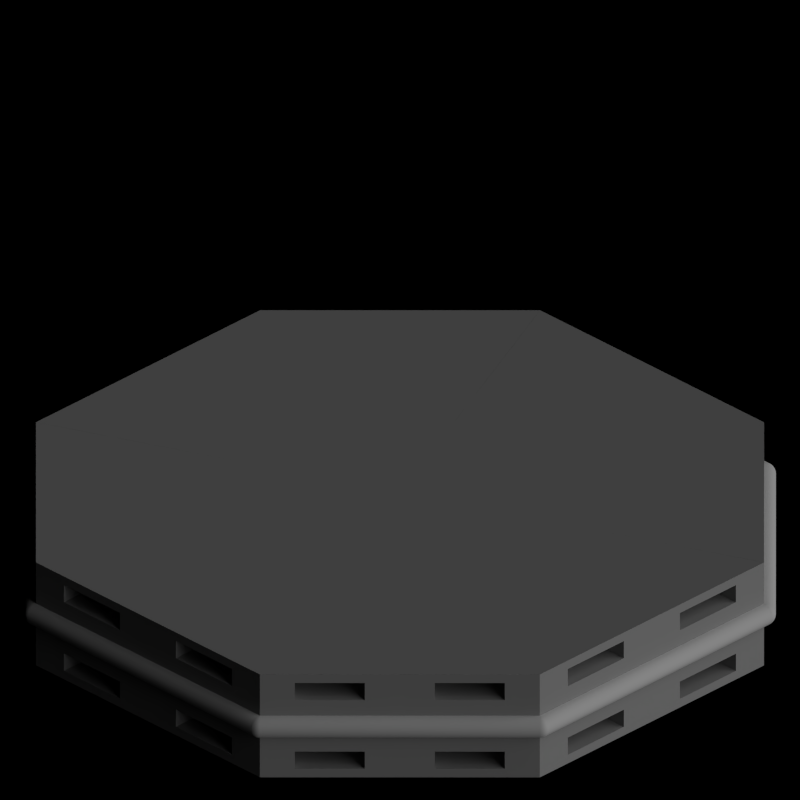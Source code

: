 # Source: large_flying_saucer.blend  (saved by Blender 2.63.0; exported with 4.5.12 LTS)
import bpy
from mathutils import Matrix  # noqa: F401  (used for matrix-valued properties, if any)

bpy.ops.wm.read_factory_settings(use_empty=True)
scene = bpy.context.scene
scene.name = 'Scene'

# ---- collections
col_collection_1 = bpy.data.collections.new('Collection 1'); scene.collection.children.link(col_collection_1)

# ---- materials (node trees are filled in below, after node groups)
mat_rail_steelshiny = bpy.data.materials.new('Rail_SteelShiny')
mat_rail_steelshiny.alpha_threshold = 0.0
mat_rail_steelshiny.use_transparent_shadow = False
mat_rail_steelshiny.diffuse_color = (0.402, 0.402, 0.402, 1.0)
mat_rail_steelshiny.roughness = 0.5
mat_rail_steelshiny.line_color = (0.0, 0.0, 0.0, 1.0)
mat_glass_opaque = bpy.data.materials.new('Glass_Opaque')

# ---- material node trees

# ---- world
world_world = bpy.data.worlds.new('World'); scene.world = world_world
world_world.color = (0.0, 0.0, 0.0)
world_world.use_sun_shadow = False
world_world.sun_shadow_jitter_overblur = 0.0
world_world.cycles.sampling_method = 'MANUAL'
world_world.cycles.sample_map_resolution = 256
world_world.light_settings.ao_factor = 0.5

# ---- cameras
cam_camera = bpy.data.cameras.new('Camera')
cam_camera.type = 'ORTHO'
cam_camera.clip_end = 100.0
cam_camera.lens = 35.0
cam_camera.sensor_width = 32.0
cam_camera.sensor_height = 18.0
cam_camera.ortho_scale = 2.828
cam_camera.dof.focus_distance = 0.0
cam_camera.dof.aperture_fstop = 128.0

# ---- lights
light_lamp = bpy.data.lights.new('Lamp', 'SUN')
light_lamp.transmission_factor = 0.0
light_lamp.cutoff_distance = 30.0
light_lamp.angle = 1.571
light_lamp.energy = 1.0
light_lamp.shadow_buffer_clip_start = 1.001
light_lamp.shadow_soft_size = 1.0
light_lamp.shadow_cascade_max_distance = 1000.0
light_lamp.cycles.use_multiple_importance_sampling = False

# ---- meshes
me_circle_001 = bpy.data.meshes.new('Circle.001')
me_circle_001.from_pydata([(0.9, -0.4, -0.2), (0.9, 0.4, -0.2), (0.9, 0.4, -0.1), (0.4, -0.9, -0.2), (0.9, 0.4, -0.08), (0.9059, 0.4, -0.07942), (0.9115, 0.4, -0.07772), (0.9167, 0.4, -0.07494), (0.9212, 0.4, -0.07121), (0.9249, 0.4, -0.06667), (0.9277, 0.4, -0.06148), (0.9294, 0.4, -0.05585), (0.93, 0.4, -0.05), (0.9294, 0.4, -0.04415), (0.9277, 0.4, -0.03852), (0.9249, 0.4, -0.03333), (0.9212, 0.4, -0.02879), (0.9167, 0.4, -0.02506), (0.9115, 0.4, -0.02228), (0.9059, 0.4, -0.02058), (0.9, 0.4, -0.02), (0.9, 0.4, 5.588e-08), (0.9, 0.4, 0.1), (0.9059, -0.4, -0.07942), (0.9115, -0.4, -0.07772), (0.9167, -0.4, -0.07494), (0.9212, -0.4, -0.07121), (0.9249, -0.4, -0.06667), (0.9277, -0.4, -0.06148), (0.9294, -0.4, -0.05585), (0.93, -0.4, -0.05), (0.9294, -0.4, -0.04415), (0.9277, -0.4, -0.03852), (0.9249, -0.4, -0.03333), (0.9212, -0.4, -0.02879), (0.9167, -0.4, -0.02506), (0.9115, -0.4, -0.02228), (0.9059, -0.4, -0.02058), (0.9057, -0.4011, -0.07942), (0.9113, -0.4022, -0.07772), (0.9163, -0.4033, -0.07494), (0.9208, -0.4041, -0.07121), (0.9245, -0.4049, -0.06667), (0.9272, -0.4054, -0.06148), (0.9289, -0.4057, -0.05585), (0.9294, -0.4059, -0.05), (0.9289, -0.4057, -0.04415), (0.9272, -0.4054, -0.03852), (0.9245, -0.4049, -0.03333), (0.9208, -0.4041, -0.02879), (0.9163, -0.4033, -0.02506), (0.9113, -0.4022, -0.02228), (0.9057, -0.4011, -0.02058), (0.9, -0.4, -0.1), (0.9054, -0.4022, -0.07942), (0.9106, -0.4044, -0.07772), (0.9154, -0.4064, -0.07494), (0.9196, -0.4081, -0.07121), (0.923, -0.4095, -0.06667), (0.9256, -0.4106, -0.06148), (0.9272, -0.4113, -0.05585), (0.9277, -0.4115, -0.05), (0.9272, -0.4113, -0.04415), (0.9256, -0.4106, -0.03852), (0.923, -0.4095, -0.03333), (0.9196, -0.4081, -0.02879), (0.9154, -0.4064, -0.02506), (0.9106, -0.4044, -0.02228), (0.9054, -0.4022, -0.02058), (0.9, -0.4, 5.588e-08), (0.9049, -0.4033, -0.07942), (0.9095, -0.4064, -0.07772), (0.9139, -0.4093, -0.07494), (0.9176, -0.4118, -0.07121), (0.9207, -0.4139, -0.06667), (0.923, -0.4154, -0.06148), (0.9245, -0.4163, -0.05585), (0.9249, -0.4167, -0.05), (0.9245, -0.4163, -0.04415), (0.923, -0.4154, -0.03852), (0.9207, -0.4139, -0.03333), (0.9176, -0.4118, -0.02879), (0.9139, -0.4093, -0.02506), (0.9095, -0.4064, -0.02228), (0.9049, -0.4033, -0.02058), (0.9, -0.4, -0.08), (0.9041, -0.4041, -0.07942), (0.9081, -0.4081, -0.07772), (0.9118, -0.4118, -0.07494), (0.915, -0.415, -0.07121), (0.9176, -0.4176, -0.06667), (0.9196, -0.4196, -0.06148), (0.9208, -0.4208, -0.05585), (0.9212, -0.4212, -0.05), (0.9208, -0.4208, -0.04415), (0.9196, -0.4196, -0.03852), (0.9176, -0.4176, -0.03333), (0.915, -0.415, -0.02879), (0.9118, -0.4118, -0.02506), (0.9081, -0.4081, -0.02228), (0.9041, -0.4041, -0.02058), (0.9, -0.4, -0.02), (0.9, -0.4, 0.1), (0.4041, -0.9041, -0.07942), (0.4081, -0.9081, -0.07772), (0.4118, -0.9118, -0.07494), (0.415, -0.915, -0.07121), (0.4176, -0.9176, -0.06667), (0.4196, -0.9196, -0.06148), (0.4208, -0.9208, -0.05585), (0.4212, -0.9212, -0.05), (0.4208, -0.9208, -0.04415), (0.4196, -0.9196, -0.03852), (0.4176, -0.9176, -0.03333), (0.415, -0.915, -0.02879), (0.4118, -0.9118, -0.02506), (0.4081, -0.9081, -0.02228), (0.4041, -0.9041, -0.02058), (0.4, -0.9, 5.588e-08), (0.4033, -0.9049, -0.07942), (0.4064, -0.9095, -0.07772), (0.4093, -0.9139, -0.07494), (0.4118, -0.9176, -0.07121), (0.4139, -0.9207, -0.06667), (0.4154, -0.923, -0.06148), (0.4163, -0.9245, -0.05585), (0.4167, -0.9249, -0.05), (0.4163, -0.9245, -0.04415), (0.4154, -0.923, -0.03852), (0.4139, -0.9207, -0.03333), (0.4118, -0.9176, -0.02879), (0.4093, -0.9139, -0.02506), (0.4064, -0.9095, -0.02228), (0.4033, -0.9049, -0.02058), (0.4, -0.9, -0.08), (0.4022, -0.9054, -0.07942), (0.4044, -0.9106, -0.07772), (0.4064, -0.9154, -0.07494), (0.4081, -0.9196, -0.07121), (0.4095, -0.923, -0.06667), (0.4106, -0.9256, -0.06148), (0.4113, -0.9272, -0.05585), (0.4115, -0.9277, -0.05), (0.4113, -0.9272, -0.04415), (0.4106, -0.9256, -0.03852), (0.4095, -0.923, -0.03333), (0.4081, -0.9196, -0.02879), (0.4064, -0.9154, -0.02506), (0.4044, -0.9106, -0.02228), (0.4022, -0.9054, -0.02058), (0.0, 0.0, -0.2), (0.0, 0.0, 0.1), (0.0, 0.0, -0.2), (0.0, 0.0, 0.1), (0.4011, -0.9057, -0.07942), (0.4022, -0.9113, -0.07772), (0.4033, -0.9163, -0.07494), (0.4041, -0.9208, -0.07121), (0.4049, -0.9245, -0.06667), (0.4054, -0.9272, -0.06148), (0.4057, -0.9289, -0.05585), (0.4059, -0.9294, -0.05), (0.4057, -0.9289, -0.04415), (0.4054, -0.9272, -0.03852), (0.4049, -0.9245, -0.03333), (0.4041, -0.9208, -0.02879), (0.4033, -0.9163, -0.02506), (0.4022, -0.9113, -0.02228), (0.4011, -0.9057, -0.02058), (0.4, -0.9, -0.02), (0.0, 0.0, 0.1), (0.4, -0.9, 0.1), (0.0, 0.0, 0.1), (0.4, -0.9, -0.1), (0.0, 0.0, 0.1), (0.4, -0.9059, -0.07942), (0.4, -0.9115, -0.07772), (0.4, -0.9167, -0.07494), (0.4, -0.9212, -0.07121), (0.4, -0.9249, -0.06667), (0.4, -0.9277, -0.06148), (0.4, -0.9294, -0.05585), (0.4, -0.93, -0.05), (0.4, -0.9294, -0.04415), (0.4, -0.9277, -0.03852), (0.4, -0.9249, -0.03333), (0.4, -0.9212, -0.02879), (0.4, -0.9167, -0.02506), (0.4, -0.9115, -0.02228), (0.4, -0.9059, -0.02058), (0.0, 0.0, -0.2), (0.0, 0.0, -0.2), (0.0, 0.0, -0.2), (0.9277, 0.0, -0.06148), (0.9249, 0.0, -0.06667), (0.9059, 0.0, -0.07942), (0.9, 0.0, -0.08), (0.9, 0.0, 5.588e-08), (0.9, 0.0, -0.02), (0.9212, 0.0, -0.02879), (0.9249, 0.0, -0.03333), (0.9294, 0.0, -0.05585), (0.9115, 0.0, -0.07772), (0.9, 0.0, 0.1), (0.9167, 0.0, -0.02506), (0.93, 0.0, -0.05), (0.9167, 0.0, -0.07494), (0.9115, 0.0, -0.02228), (0.9294, 0.0, -0.04415), (0.9212, 0.0, -0.07121), (0.9059, 0.0, -0.02058), (0.9277, 0.0, -0.03852), (0.9, 0.0, -0.1), (0.9, 0.0, -0.2), (0.9, -0.3, 0.075), (0.9, -0.1, 0.025), (0.9, -0.1, 0.075), (0.9, 0.3, -0.125), (0.9, 0.1, -0.125), (0.9, 0.1, -0.175), (0.8375, -0.4625, -0.125), (0.7125, -0.5875, -0.125), (0.7125, -0.5875, -0.175), (0.665, -0.665, -0.02879), (0.6618, -0.6618, -0.02506), (0.65, -0.65, 5.588e-08), (0.65, -0.65, 0.1), (0.8375, -0.4625, 0.075), (0.7125, -0.5875, 0.025), (0.7125, -0.5875, 0.075), (0.6581, -0.6581, -0.07772), (0.6618, -0.6618, -0.07494), (0.6708, -0.6708, -0.05585), (0.6712, -0.6712, -0.05), (0.4625, -0.8375, 0.075), (0.5875, -0.7125, 0.025), (0.5875, -0.7125, 0.075), (0.6541, -0.6541, -0.07942), (0.4625, -0.8375, -0.125), (0.5875, -0.7125, -0.125), (0.5875, -0.7125, -0.175), (0.8375, -0.4625, -0.175), (0.9, 0.3, -0.175), (0.8375, -0.4625, 0.025), (0.65, -0.65, -0.1), (0.665, -0.665, -0.07121), (0.6708, -0.6708, -0.04415), (0.6581, -0.6581, -0.02228), (0.9, -0.3, -0.125), (0.9, -0.1, -0.125), (0.9, -0.1, -0.175), (0.9, -0.3, 0.025), (0.4625, -0.8375, -0.175), (0.9, -0.3, -0.175), (0.6696, -0.6696, -0.06148), (0.6676, -0.6676, -0.03333), (0.65, -0.65, -0.02), (0.65, -0.65, -0.08), (0.4625, -0.8375, 0.025), (0.6676, -0.6676, -0.06667), (0.6696, -0.6696, -0.03852), (0.6541, -0.6541, -0.02058), (0.65, -0.65, -0.2), (0.9, 0.1, 0.075), (0.9, 0.1, 0.025), (0.9, 0.3, 0.075), (0.9, 0.3, 0.025), (0.7668, -0.3918, -0.125), (0.6418, -0.5168, -0.125), (0.6418, -0.5168, -0.175), (0.7668, -0.3918, 0.075), (0.6418, -0.5168, 0.025), (0.6418, -0.5168, 0.075), (0.3918, -0.7668, 0.075), (0.5168, -0.6418, 0.025), (0.5168, -0.6418, 0.075), (0.3918, -0.7668, -0.125), (0.5168, -0.6418, -0.125), (0.5168, -0.6418, -0.175), (0.7668, -0.3918, -0.175), (0.7668, -0.3918, 0.025), (0.3918, -0.7668, -0.175), (0.3918, -0.7668, 0.025), (0.8, -0.3, 0.075), (0.8, -0.1, 0.025), (0.8, -0.1, 0.075), (0.8, 0.3, -0.125), (0.8, 0.1, -0.125), (0.8, 0.1, -0.175), (0.8, 0.3, -0.175), (0.8, -0.3, -0.125), (0.8, -0.1, -0.125), (0.8, -0.1, -0.175), (0.8, -0.3, 0.025), (0.8, -0.3, -0.175), (0.8, 0.1, 0.075), (0.8, 0.1, 0.025), (0.8, 0.3, 0.075), (0.8, 0.3, 0.025)], [], [(194, 193, 10, 9), (196, 195, 5, 4), (198, 197, 21, 20), (200, 199, 16, 15), (193, 201, 11, 10), (195, 202, 6, 5), (264, 266, 21, 197), (199, 204, 17, 16), (201, 205, 12, 11), (202, 206, 7, 6), (204, 207, 18, 17), (205, 208, 13, 12), (206, 209, 8, 7), (207, 210, 19, 18), (208, 211, 14, 13), (209, 194, 9, 8), (212, 196, 4, 2), (219, 242, 1, 213), (210, 198, 20, 19), (211, 200, 15, 14), (48, 49, 34, 33), (43, 44, 29, 28), (38, 39, 24, 23), (49, 50, 35, 34), (44, 45, 30, 29), (39, 40, 25, 24), (50, 51, 36, 35), (45, 46, 31, 30), (40, 41, 26, 25), (51, 52, 37, 36), (46, 47, 32, 31), (41, 42, 27, 26), (47, 48, 33, 32), (42, 43, 28, 27), (64, 65, 49, 48), (59, 60, 44, 43), (54, 55, 39, 38), (65, 66, 50, 49), (60, 61, 45, 44), (55, 56, 40, 39), (66, 67, 51, 50), (61, 62, 46, 45), (56, 57, 41, 40), (67, 68, 52, 51), (62, 63, 47, 46), (57, 58, 42, 41), (63, 64, 48, 47), (58, 59, 43, 42), (75, 76, 60, 59), (70, 71, 55, 54), (81, 82, 66, 65), (76, 77, 61, 60), (71, 72, 56, 55), (82, 83, 67, 66), (77, 78, 62, 61), (72, 73, 57, 56), (83, 84, 68, 67), (78, 79, 63, 62), (73, 74, 58, 57), (79, 80, 64, 63), (74, 75, 59, 58), (80, 81, 65, 64), (97, 98, 82, 81), (92, 93, 77, 76), (87, 88, 72, 71), (98, 99, 83, 82), (93, 94, 78, 77), (88, 89, 73, 72), (99, 100, 84, 83), (94, 95, 79, 78), (89, 90, 74, 73), (95, 96, 80, 79), (90, 91, 75, 74), (96, 97, 81, 80), (91, 92, 76, 75), (86, 87, 71, 70), (226, 102, 227, 229), (223, 224, 98, 97), (232, 233, 93, 92), (230, 231, 88, 87), (224, 247, 99, 98), (233, 246, 94, 93), (231, 245, 89, 88), (247, 261, 100, 99), (246, 260, 95, 94), (245, 259, 90, 89), (261, 256, 101, 100), (260, 255, 96, 95), (259, 254, 91, 90), (257, 237, 86, 85), (255, 223, 97, 96), (254, 232, 92, 91), (237, 230, 87, 86), (130, 131, 115, 114), (125, 126, 110, 109), (120, 121, 105, 104), (131, 132, 116, 115), (126, 127, 111, 110), (121, 122, 106, 105), (132, 133, 117, 116), (127, 128, 112, 111), (122, 123, 107, 106), (128, 129, 113, 112), (123, 124, 108, 107), (129, 130, 114, 113), (124, 125, 109, 108), (119, 120, 104, 103), (141, 142, 126, 125), (136, 137, 121, 120), (147, 148, 132, 131), (142, 143, 127, 126), (137, 138, 122, 121), (148, 149, 133, 132), (143, 144, 128, 127), (138, 139, 123, 122), (144, 145, 129, 128), (139, 140, 124, 123), (145, 146, 130, 129), (140, 141, 125, 124), (135, 136, 120, 119), (146, 147, 131, 130), (155, 156, 137, 136), (166, 167, 148, 147), (161, 162, 143, 142), (156, 157, 138, 137), (167, 168, 149, 148), (162, 163, 144, 143), (157, 158, 139, 138), (163, 164, 145, 144), (158, 159, 140, 139), (164, 165, 146, 145), (159, 160, 141, 140), (154, 155, 136, 135), (165, 166, 147, 146), (160, 161, 142, 141), (187, 188, 167, 166), (182, 183, 162, 161), (177, 178, 157, 156), (188, 189, 168, 167), (183, 184, 163, 162), (178, 179, 158, 157), (184, 185, 164, 163), (179, 180, 159, 158), (185, 186, 165, 164), (180, 181, 160, 159), (175, 176, 155, 154), (186, 187, 166, 165), (181, 182, 161, 160), (176, 177, 156, 155), (27, 28, 193, 194), (33, 34, 199, 200), (28, 29, 201, 193), (23, 24, 202, 195), (34, 35, 204, 199), (29, 30, 205, 201), (24, 25, 206, 202), (35, 36, 207, 204), (30, 31, 208, 205), (25, 26, 209, 206), (36, 37, 210, 207), (31, 32, 211, 208), (26, 27, 194, 209), (32, 33, 200, 211), (112, 113, 255, 260), (263, 265, 297, 295), (116, 117, 261, 247), (226, 225, 235, 236), (114, 115, 224, 223), (106, 107, 259, 245), (110, 111, 246, 233), (242, 217, 2, 1), (113, 114, 223, 255), (111, 112, 260, 246), (212, 2, 217, 218), (108, 109, 232, 254), (203, 102, 172, 153), (153, 174, 22, 203), (291, 290, 248, 249), (109, 110, 233, 232), (1, 0, 192, 191), (107, 108, 254, 259), (298, 297, 265, 266), (105, 106, 245, 231), (213, 1, 191, 152), (249, 250, 292, 291), (115, 116, 247, 224), (218, 219, 213, 212), (203, 197, 215, 216), (103, 104, 230, 237), (226, 171, 170, 151), (104, 105, 231, 230), (190, 192, 0, 3), (225, 118, 258, 235), (150, 190, 3, 262), (151, 172, 102, 226), (229, 227, 270, 272), (212, 213, 250, 249), (221, 222, 262, 244), (229, 228, 225, 226), (277, 276, 238, 239), (152, 192, 0, 213), (258, 234, 273, 282), (266, 265, 22, 21), (262, 0, 192, 150), (203, 22, 265, 263), (244, 262, 240, 239), (252, 238, 276, 281), (263, 264, 197, 203), (282, 273, 275, 274), (281, 276, 277, 278), (269, 268, 267, 279), (271, 272, 270, 280), (236, 235, 274, 275), (240, 252, 281, 278), (269, 279, 241, 222), (235, 258, 282, 274), (221, 220, 267, 268), (271, 280, 243, 228), (275, 273, 234, 236), (279, 267, 220, 241), (239, 240, 278, 277), (280, 270, 227, 243), (268, 269, 222, 221), (272, 271, 228, 229), (296, 295, 297, 298), (293, 283, 285, 284), (294, 290, 291, 292), (288, 287, 286, 289), (289, 286, 217, 242), (253, 248, 290, 294), (285, 283, 214, 216), (288, 289, 242, 219), (287, 288, 219, 218), (250, 253, 294, 292), (251, 214, 283, 293), (218, 217, 286, 287), (295, 296, 264, 263), (216, 215, 284, 285), (296, 298, 266, 264), (215, 251, 293, 284), (52, 101, 37), (85, 38, 23), (68, 101, 52), (85, 54, 38), (84, 101, 68), (85, 70, 54), (100, 101, 84), (85, 86, 70), (244, 53, 220, 221), (244, 257, 85, 53), (256, 225, 69, 101), (133, 169, 117), (134, 119, 103), (149, 169, 133), (134, 135, 119), (168, 169, 149), (134, 154, 135), (189, 169, 168), (134, 175, 154), (85, 23, 195, 196), (101, 69, 197, 198), (216, 214, 102, 203), (53, 85, 196, 212), (249, 248, 53, 212), (37, 101, 198, 210), (169, 118, 225, 256), (118, 171, 234, 258), (262, 3, 252, 240), (197, 69, 251, 215), (243, 227, 102, 69), (117, 169, 256, 261), (222, 241, 0, 262), (241, 220, 53, 0), (239, 238, 173, 244), (228, 243, 69, 225), (134, 103, 237, 257), (173, 134, 257, 244), (236, 234, 171, 226), (69, 102, 214, 251), (3, 173, 238, 252), (0, 53, 248, 253), (213, 0, 253, 250)])
me_circle_001.polygons.foreach_set('use_smooth', [True] * 282)
me_circle_001.polygons.foreach_set('material_index', [1, 1, 0, 1, 1, 1, 0, 1, 1, 1, 1, 1, 1, 1, 1, 1, 0, 0, 1, 1, 1, 1, 1, 1, 1, 1, 1, 1, 1, 1, 1, 1, 1, 1, 1, 1, 1, 1, 1, 1, 1, 1, 1, 1, 1, 1, 1, 1, 1, 1, 1, 1, 1, 1, 1, 1, 1, 1, 1, 1, 1, 1, 1, 1, 1, 1, 1, 1, 1, 1, 1, 1, 1, 1, 1, 1, 0, 1, 1, 1, 1, 1, 1, 1, 1, 1, 1, 1, 1, 1, 1, 1, 1, 1, 1, 1, 1, 1, 1, 1, 1, 1, 1, 1, 1, 1, 1, 1, 1, 1, 1, 1, 1, 1, 1, 1, 1, 1, 1, 1, 1, 1, 1, 1, 1, 1, 1, 1, 1, 1, 1, 1, 1, 1, 1, 1, 1, 1, 1, 1, 1, 1, 1, 1, 1, 1, 1, 1, 1, 1, 1, 1, 1, 1, 1, 1, 1, 1, 1, 1, 1, 1, 1, 1, 0, 1, 0, 1, 1, 1, 0, 1, 1, 0, 1, 0, 0, 0, 1, 0, 1, 0, 1, 0, 0, 1, 0, 0, 1, 0, 1, 0, 0, 0, 0, 0, 0, 0, 0, 0, 0, 0, 0, 0, 0, 0, 0, 0, 0, 0, 0, 0, 0, 0, 0, 0, 0, 0, 0, 0, 0, 0, 0, 0, 0, 0, 0, 0, 0, 0, 0, 0, 0, 0, 0, 0, 0, 0, 0, 0, 1, 1, 1, 1, 1, 1, 1, 1, 0, 0, 0, 1, 0, 1, 0, 1, 0, 1, 0, 1, 0, 0, 0, 0, 1, 0, 0, 0, 0, 0, 1, 0, 0, 0, 0, 1, 0, 0, 0, 0, 0, 0])
me_circle_001.materials.append(mat_rail_steelshiny)
me_circle_001.materials.append(mat_glass_opaque)
me_circle_001.use_remesh_preserve_volume = False
me_circle_001.use_remesh_preserve_attributes = False
me_circle_001.use_mirror_vertex_groups = False
me_circle_001.update()

# ---- objects
ob_empty = bpy.data.objects.new('Empty', None)
ob_circle_001 = bpy.data.objects.new('Circle.001', me_circle_001)
ob_rotationcontrol = bpy.data.objects.new('RotationControl', None)
ob_cameratarget = bpy.data.objects.new('CameraTarget', None)
ob_camera = bpy.data.objects.new('Camera', cam_camera)
ob_lamp = bpy.data.objects.new('Lamp', light_lamp)

# ---- transforms, parenting, visibility, modifiers, constraints
ob_empty.location = (0.0, 0.0, 0.3)
ob_empty.rotation_euler = (0.0, 0.0, -1.571)
ob_empty.scale = (1.4, 1.4, 1.4)
ob_empty.empty_image_offset = (0.0, 0.0)
ob_empty.lineart.crease_threshold = 0.0
ob_circle_001.location = (0.0, 0.0, 0.3)
ob_circle_001.scale = (1.4, 1.4, 1.4)
ob_circle_001.lineart.crease_threshold = 0.0
_m = ob_circle_001.modifiers.new('Array', 'ARRAY')
_m.count = 4
_m.constant_offset_displace = (0.0, 0.0, 0.0)
_m.use_relative_offset = False
_m.use_object_offset = True
_m.offset_object = ob_empty
_m = ob_circle_001.modifiers.new('EdgeSplit', 'EDGE_SPLIT')
ob_rotationcontrol.location = (0.0, 0.0, 0.0)
ob_rotationcontrol.empty_image_offset = (0.0, 0.0)
ob_rotationcontrol.lineart.crease_threshold = 0.0
ob_cameratarget.parent = ob_rotationcontrol
ob_cameratarget.location = (0.0, 0.0, 0.817)
ob_cameratarget.empty_image_offset = (0.0, 0.0)
ob_cameratarget.lineart.crease_threshold = 0.0
ob_camera.parent = ob_cameratarget
ob_camera.location = (1.0, 1.0, 0.817)
ob_camera.rotation_euler = (1.109, 0.01082, 0.8149)
ob_camera.lock_rotations_4d = False
ob_camera.empty_display_type = 'ARROWS'
ob_camera.color = (0.0, 0.0, 0.0, 0.0)
ob_camera.display_type = 'WIRE'
ob_camera.lineart.crease_threshold = 0.0
_c = ob_camera.constraints.new('TRACK_TO'); _c.name = 'TrackTo'
_c.target = ob_cameratarget
ob_lamp.parent = ob_rotationcontrol
ob_lamp.location = (-1.0, 2.0, 0.8)
ob_lamp.lock_rotations_4d = False
ob_lamp.empty_display_type = 'ARROWS'
ob_lamp.color = (0.0, 0.0, 0.0, 0.0)
ob_lamp.lineart.crease_threshold = 0.0
_c = ob_lamp.constraints.new('TRACK_TO'); _c.name = 'TrackTo'
_c.target = ob_rotationcontrol

# ---- collection membership
col_collection_1.objects.link(ob_empty)
col_collection_1.objects.link(ob_circle_001)
col_collection_1.objects.link(ob_rotationcontrol)
col_collection_1.objects.link(ob_cameratarget)
col_collection_1.objects.link(ob_camera)
col_collection_1.objects.link(ob_lamp)

# ---- scene / render settings (as saved in the file)
scene.camera = ob_camera
scene.frame_start = 1; scene.frame_end = 1; scene.frame_set(1)
scene.render.engine = 'BLENDER_EEVEE_NEXT'
scene.render.image_settings.compression = 90
scene.render.resolution_x = 256
scene.render.resolution_y = 256
scene.render.dither_intensity = 0.0
scene.render.bake_margin = 2
scene.render.bake_bias = 0.0
scene.cycles.use_denoising = False
scene.cycles.samples = 10
scene.cycles.sampling_pattern = 'TABULATED_SOBOL'
scene.cycles.light_sampling_threshold = 0.0
scene.cycles.use_adaptive_sampling = False
scene.cycles.use_light_tree = False
scene.cycles.blur_glossy = 0.0
scene.cycles.volume_bounces = 1
scene.cycles.pixel_filter_type = 'GAUSSIAN'
scene.cycles.sample_clamp_indirect = 0.0
scene.view_settings.view_transform = 'Standard'
bpy.context.view_layer.update()
